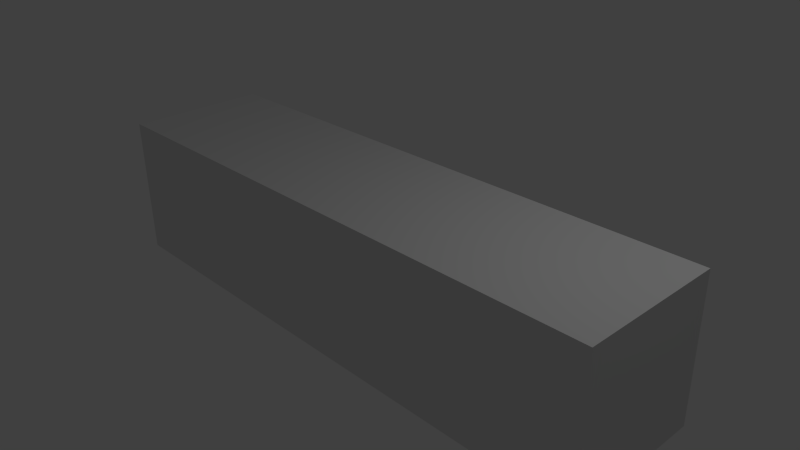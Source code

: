 # Source: Platform.blend  (saved by Blender 2.71.0; exported with 4.5.12 LTS)
import bpy
from mathutils import Matrix  # noqa: F401  (used for matrix-valued properties, if any)

bpy.ops.wm.read_factory_settings(use_empty=True)
scene = bpy.context.scene
scene.name = 'Scene'

# ---- collections
col_collection_1 = bpy.data.collections.new('Collection 1'); scene.collection.children.link(col_collection_1)

# ---- materials (node trees are filled in below, after node groups)
mat_platform = bpy.data.materials.new('Platform')
mat_platform.alpha_threshold = 0.0
mat_platform.use_transparent_shadow = False
mat_platform.roughness = 0.5
mat_platform.line_color = (0.0, 0.0, 0.0, 1.0)

# ---- material node trees

# ---- world
world_world = bpy.data.worlds.new('World'); scene.world = world_world
world_world.color = (0.05088, 0.05088, 0.05088)
world_world.use_sun_shadow = False
world_world.sun_shadow_jitter_overblur = 0.0
world_world.cycles.sampling_method = 'MANUAL'
world_world.cycles.sample_map_resolution = 256

# ---- cameras
cam_camera = bpy.data.cameras.new('Camera')
cam_camera.clip_end = 100.0
cam_camera.lens = 35.0
cam_camera.sensor_width = 32.0
cam_camera.sensor_height = 18.0
cam_camera.ortho_scale = 7.314
cam_camera.dof.focus_distance = 0.0
cam_camera.dof.aperture_fstop = 128.0

# ---- lights
light_lamp = bpy.data.lights.new('Lamp', 'POINT')
light_lamp.transmission_factor = 0.0
light_lamp.cutoff_distance = 30.0
light_lamp.energy = 100.0
light_lamp.shadow_buffer_clip_start = 1.001
light_lamp.shadow_soft_size = 0.1
light_lamp.shadow_maximum_resolution = 0.006
light_lamp.use_absolute_resolution = True
light_lamp.cycles.use_multiple_importance_sampling = False

# ---- meshes
me_cube = bpy.data.meshes.new('Cube')
me_cube.from_pydata([(1.0, 1.0, -1.0), (1.0, -1.0, -1.0), (-1.0, -1.0, -1.0), (-1.0, 1.0, -1.0), (1.0, 1.0, 1.0), (1.0, -1.0, 1.0), (-1.0, -1.0, 1.0), (-1.0, 1.0, 1.0)], [], [(0, 1, 2, 3), (4, 7, 6, 5), (0, 4, 5, 1), (1, 5, 6, 2), (2, 6, 7, 3), (4, 0, 3, 7)])
_uv = me_cube.uv_layers.new(name='UVMap')
_uv.uv.foreach_set('vector', [0.0, 0.0, 0.0, 0.5, 1.0, 0.5, 1.0, 0.0, 1.0, 0.5, 0.0, 0.5, 0.0, 0.0, 1.0, 0.0, 0.5, 0.5, 0.5, 1.0, 0.0, 1.0, 0.0, 0.5, 1.0, 0.0, 1.0, 0.5, 0.0, 0.5, 0.0, 0.0, 0.0, 1.0, 0.0, 0.5, 0.5, 0.5, 0.5, 1.0, 1.0, 0.0, 1.0, 0.5, 0.0, 0.5, 0.0, 0.0])
me_cube.materials.append(mat_platform)
me_cube.use_remesh_preserve_volume = False
me_cube.use_remesh_preserve_attributes = False
me_cube.use_mirror_vertex_groups = False
me_cube.update()

# ---- objects
ob_platform = bpy.data.objects.new('Platform', me_cube)
ob_lamp = bpy.data.objects.new('Lamp', light_lamp)
ob_camera = bpy.data.objects.new('Camera', cam_camera)

# ---- transforms, parenting, visibility, modifiers, constraints
ob_platform.location = (0.0, 0.0, 0.0)
ob_platform.scale = (4.0, 1.0, 1.0)
ob_platform.lock_rotations_4d = False
ob_platform.empty_display_type = 'ARROWS'
ob_platform.lineart.crease_threshold = 0.0
ob_lamp.location = (4.076, 1.005, 5.904)
ob_lamp.rotation_euler = (0.6503, 0.05522, 1.866)
ob_lamp.lock_rotations_4d = False
ob_lamp.empty_display_type = 'ARROWS'
ob_lamp.color = (0.0, 0.0, 0.0, 0.0)
ob_lamp.lineart.crease_threshold = 0.0
ob_camera.location = (7.481, -6.508, 5.344)
ob_camera.rotation_euler = (1.109, 0.01082, 0.8149)
ob_camera.lock_rotations_4d = False
ob_camera.empty_display_type = 'ARROWS'
ob_camera.color = (0.0, 0.0, 0.0, 0.0)
ob_camera.display_type = 'WIRE'
ob_camera.lineart.crease_threshold = 0.0

# ---- collection membership
col_collection_1.objects.link(ob_platform)
col_collection_1.objects.link(ob_lamp)
col_collection_1.objects.link(ob_camera)

# ---- scene / render settings (as saved in the file)
scene.camera = ob_camera
scene.frame_start = 1; scene.frame_end = 250; scene.frame_set(0)
scene.render.engine = 'BLENDER_EEVEE_NEXT'
scene.render.resolution_percentage = 50
scene.render.dither_intensity = 0.0
scene.cycles.use_denoising = False
scene.cycles.samples = 10
scene.cycles.sampling_pattern = 'TABULATED_SOBOL'
scene.cycles.light_sampling_threshold = 0.0
scene.cycles.use_adaptive_sampling = False
scene.cycles.use_light_tree = False
scene.cycles.blur_glossy = 0.0
scene.cycles.volume_bounces = 1
scene.cycles.pixel_filter_type = 'GAUSSIAN'
scene.cycles.sample_clamp_indirect = 0.0
scene.view_settings.view_transform = 'Standard'
bpy.context.view_layer.update()
